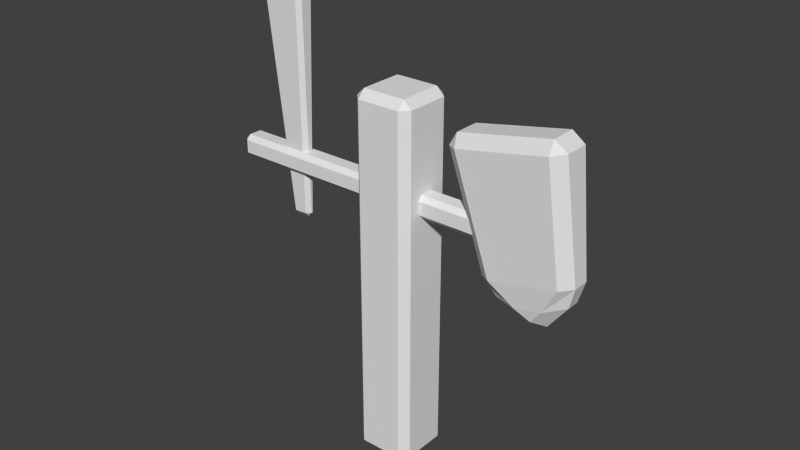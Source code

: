 # Source: Wooden_Dummy.blend  (saved by Blender 2.72.0; exported with 4.5.12 LTS)
import bpy
from mathutils import Matrix  # noqa: F401  (used for matrix-valued properties, if any)

bpy.ops.wm.read_factory_settings(use_empty=True)
scene = bpy.context.scene
scene.name = 'Scene'

# ---- collections
col_collection_1 = bpy.data.collections.new('Collection 1'); scene.collection.children.link(col_collection_1)

# ---- materials (node trees are filled in below, after node groups)
mat_ao = bpy.data.materials.new('AO')
mat_ao.alpha_threshold = 0.0
mat_ao.use_transparent_shadow = False
mat_ao.roughness = 0.5

# ---- material node trees

# ---- world
world_world = bpy.data.worlds.new('World'); scene.world = world_world
world_world.color = (0.05088, 0.05088, 0.05088)
world_world.use_sun_shadow = False
world_world.sun_shadow_jitter_overblur = 0.0
world_world.cycles.sampling_method = 'MANUAL'
world_world.cycles.sample_map_resolution = 256

# ---- meshes
me_cube_001 = bpy.data.meshes.new('Cube.001')
me_cube_001.from_pydata([(-0.1486, -0.06751, 0.005863), (-0.1486, -0.09252, 0.03087), (-0.1736, -0.06751, 0.03087), (-0.1736, 0.06751, 0.03087), (-0.1486, 0.09252, 0.03087), (-0.1486, 0.06751, 0.005863), (-0.01443, 0.09252, 0.03087), (0.01058, 0.06751, 0.03087), (-0.01443, 0.06751, 0.005863), (0.01058, -0.06751, 0.03087), (-0.01443, -0.09252, 0.03087), (-0.01443, -0.06751, 0.005863), (-0.1736, -0.06751, 1.135), (-0.1486, -0.09252, 1.135), (-0.1486, -0.06751, 1.16), (-0.1736, 0.06751, 1.135), (-0.1486, 0.06751, 1.16), (-0.1486, 0.09252, 1.135), (-0.01443, 0.09252, 1.135), (-0.01443, 0.06751, 1.16), (0.01058, 0.06751, 1.135), (0.01058, -0.06751, 1.135), (-0.01443, -0.06751, 1.16), (-0.01443, -0.09252, 1.135)], [], [(0, 5, 8, 11), (20, 21, 9, 7), (22, 19, 16, 14), (17, 18, 6, 4), (23, 13, 1, 10), (0, 1, 2), (3, 4, 5), (6, 7, 8), (9, 10, 11), (12, 13, 14), (15, 16, 17), (18, 19, 20), (21, 22, 23), (1, 13, 12, 2), (14, 16, 15, 12), (17, 4, 3, 15), (5, 0, 2, 3), (16, 19, 18, 17), (20, 7, 6, 18), (8, 5, 4, 6), (19, 22, 21, 20), (23, 10, 9, 21), (11, 8, 7, 9), (22, 14, 13, 23), (0, 11, 10, 1), (12, 15, 3, 2)])
_uv = me_cube_001.uv_layers.new(name='UVMap')
_uv.uv.foreach_set('vector', [0.4154, 0.09097, 0.4154, 0.03731, 0.4859, 0.03731, 0.4859, 0.09097, 0.2087, 0.4759, 0.1377, 0.4759, 0.1377, 0.03731, 0.2087, 0.03731, 0.3055, 0.02738, 0.3055, 0.06532, 0.235, 0.06532, 0.235, 0.02738, 0.235, 0.07937, 0.3055, 0.07937, 0.3055, 0.3895, 0.235, 0.3895, 0.3317, 0.04143, 0.4022, 0.04143, 0.4022, 0.3516, 0.3317, 0.3516, 0.1115, 0.02738, 0.1246, 0.03731, 0.1115, 0.03731, 0.04052, 0.03731, 0.02738, 0.03731, 0.04052, 0.02738, 0.2218, 0.03731, 0.2087, 0.03731, 0.2087, 0.02738, 0.1377, 0.03731, 0.1246, 0.03731, 0.1377, 0.02738, 0.4154, 0.0344, 0.4022, 0.04143, 0.4022, 0.02738, 0.2218, 0.07234, 0.235, 0.06532, 0.235, 0.07937, 0.3055, 0.07937, 0.3055, 0.06532, 0.3186, 0.07234, 0.3186, 0.0344, 0.3317, 0.02738, 0.3317, 0.04143, 0.1246, 0.03731, 0.1246, 0.4759, 0.1115, 0.4759, 0.1115, 0.03731, 0.1115, 0.4859, 0.04052, 0.4859, 0.04052, 0.4759, 0.1115, 0.4759, 0.02738, 0.4759, 0.02738, 0.03731, 0.04052, 0.03731, 0.04052, 0.4759, 0.04052, 0.02738, 0.1115, 0.02738, 0.1115, 0.03731, 0.04052, 0.03731, 0.235, 0.06532, 0.3055, 0.06532, 0.3055, 0.07937, 0.235, 0.07937, 0.2087, 0.4759, 0.2087, 0.03731, 0.2218, 0.03731, 0.2218, 0.4759, 0.4859, 0.03731, 0.4154, 0.03731, 0.4154, 0.02738, 0.4859, 0.02738, 0.2087, 0.4859, 0.1377, 0.4859, 0.1377, 0.4759, 0.2087, 0.4759, 0.1246, 0.4759, 0.1246, 0.03731, 0.1377, 0.03731, 0.1377, 0.4759, 0.1377, 0.02738, 0.2087, 0.02738, 0.2087, 0.03731, 0.1377, 0.03731, 0.3317, 0.02738, 0.4022, 0.02738, 0.4022, 0.04143, 0.3317, 0.04143, 0.4154, 0.09097, 0.4859, 0.09097, 0.4859, 0.1009, 0.4154, 0.1009, 0.1115, 0.4759, 0.04052, 0.4759, 0.04052, 0.03731, 0.1115, 0.03731])
me_cube_001.use_remesh_preserve_volume = False
me_cube_001.use_remesh_preserve_attributes = False
me_cube_001.use_mirror_vertex_groups = False
me_cube_001.update()
me_cube_003 = bpy.data.meshes.new('Cube.003')
me_cube_003.from_pydata([(0.4227, 0.06542, 1.122), (0.4186, 0.03962, 1.158), (0.4583, 0.03833, 1.13), (0.4583, -0.03833, 1.13), (0.4186, -0.03962, 1.158), (0.4227, -0.06542, 1.122), (0.1463, 0.06543, 1.067), (0.1105, 0.03835, 1.06), (0.1353, 0.03962, 1.102), (0.1105, -0.03835, 1.06), (0.1463, -0.06543, 1.067), (0.1353, -0.03962, 1.102), (0.4159, -0.0453, 0.6838), (0.4813, -0.02007, 0.7098), (0.4994, -0.02591, 0.7743), (0.4638, -0.05301, 0.7669), (0.4813, 0.02007, 0.7098), (0.4159, 0.0453, 0.6838), (0.4638, 0.05301, 0.7669), (0.4994, 0.02591, 0.7743), (0.254, 0.053, 0.7224), (0.3334, 0.0453, 0.6663), (0.2614, 0.02015, 0.6635), (0.2185, 0.0259, 0.7147), (0.2185, -0.0259, 0.7147), (0.2614, -0.02015, 0.6635), (0.3334, -0.0453, 0.6663), (0.254, -0.053, 0.7224), (0.3825, -0.03887, 0.6408), (0.3602, -0.007201, 0.6123), (0.4146, -0.007255, 0.6242), (0.4146, 0.007254, 0.6242), (0.3602, 0.0072, 0.6123), (0.3825, 0.03887, 0.6408)], [], [(12, 26, 28), (23, 24, 9, 7), (4, 1, 8, 11), (18, 20, 6, 0), (27, 15, 5, 10), (16, 13, 30, 31), (21, 17, 33), (25, 22, 32, 29), (0, 1, 2), (3, 4, 5), (6, 7, 8), (9, 10, 11), (12, 13, 14, 15), (16, 17, 18, 19), (20, 21, 22, 23), (24, 25, 26, 27), (28, 29, 30), (31, 32, 33), (17, 21, 20, 18), (1, 4, 3, 2), (18, 0, 2, 19), (13, 16, 19, 14), (5, 15, 14, 3), (23, 7, 6, 20), (8, 1, 0, 6), (22, 25, 24, 23), (27, 10, 9, 24), (11, 8, 7, 9), (26, 12, 15, 27), (4, 11, 10, 5), (29, 32, 31, 30), (30, 13, 12, 28), (25, 29, 28, 26), (16, 31, 33, 17), (21, 33, 32, 22), (14, 19, 2, 3)])
_uv = me_cube_003.uv_layers.new(name='UVMap')
_uv.uv.foreach_set('vector', [0.6443, 0.5843, 0.6019, 0.5838, 0.6236, 0.5661, 0.8932, 0.6321, 0.9192, 0.6321, 0.9254, 0.8111, 0.8869, 0.8111, 0.9254, 0.825, 0.9652, 0.825, 0.9652, 0.9706, 0.9254, 0.9706, 0.7418, 0.6209, 0.8494, 0.6195, 0.8686, 0.8003, 0.7271, 0.8003, 0.5683, 0.6195, 0.676, 0.6209, 0.6906, 0.8003, 0.5491, 0.8003, 0.9346, 0.7625, 0.9547, 0.7625, 0.9483, 0.8082, 0.941, 0.8082, 0.8159, 0.5838, 0.7735, 0.5843, 0.7942, 0.5661, 0.9163, 0.5991, 0.896, 0.5991, 0.9025, 0.5526, 0.9098, 0.5526, 0.7271, 0.8003, 0.7256, 0.817, 0.7089, 0.7988, 0.7089, 0.7988, 0.6922, 0.817, 0.6906, 0.8003, 0.8686, 0.8003, 0.8869, 0.7989, 0.8707, 0.817, 0.5309, 0.7989, 0.5491, 0.8003, 0.5471, 0.817, 0.6443, 0.5843, 0.679, 0.5893, 0.6943, 0.6196, 0.676, 0.6209, 0.7387, 0.5893, 0.7735, 0.5843, 0.7418, 0.6209, 0.7235, 0.6196, 0.8494, 0.6195, 0.8159, 0.5838, 0.8516, 0.5881, 0.8677, 0.6178, 0.5501, 0.6178, 0.5662, 0.5881, 0.6019, 0.5838, 0.5683, 0.6195, 0.5567, 0.8464, 0.5357, 0.8437, 0.5567, 0.8252, 0.5519, 0.8197, 0.5309, 0.8382, 0.5309, 0.817, 0.7735, 0.5843, 0.8159, 0.5838, 0.8494, 0.6195, 0.7418, 0.6209, 0.9652, 0.825, 0.9254, 0.825, 0.9261, 0.8082, 0.9646, 0.8082, 0.7418, 0.6209, 0.7271, 0.8003, 0.7089, 0.7988, 0.7235, 0.6196, 0.9547, 0.7625, 0.9346, 0.7625, 0.9317, 0.7294, 0.9577, 0.7294, 0.6906, 0.8003, 0.676, 0.6209, 0.6943, 0.6196, 0.7089, 0.7988, 0.8677, 0.6178, 0.8869, 0.7989, 0.8686, 0.8003, 0.8494, 0.6195, 0.8707, 0.817, 0.7256, 0.817, 0.7271, 0.8003, 0.8686, 0.8003, 0.896, 0.5991, 0.9163, 0.5991, 0.9192, 0.6321, 0.8932, 0.6321, 0.5683, 0.6195, 0.5491, 0.8003, 0.5309, 0.7989, 0.5501, 0.6178, 0.9254, 0.9706, 0.9652, 0.9706, 0.9646, 0.9869, 0.9261, 0.9869, 0.6019, 0.5838, 0.6443, 0.5843, 0.676, 0.6209, 0.5683, 0.6195, 0.6922, 0.817, 0.5471, 0.817, 0.5491, 0.8003, 0.6906, 0.8003, 0.5357, 0.8437, 0.5309, 0.8382, 0.5519, 0.8197, 0.5567, 0.8252, 0.6378, 0.5531, 0.679, 0.5893, 0.6443, 0.5843, 0.6236, 0.5661, 0.5662, 0.5881, 0.6098, 0.5526, 0.6236, 0.5661, 0.6019, 0.5838, 0.7387, 0.5893, 0.78, 0.5531, 0.7942, 0.5661, 0.7735, 0.5843, 0.8159, 0.5838, 0.7942, 0.5661, 0.8079, 0.5526, 0.8516, 0.5881, 0.9577, 0.7294, 0.9317, 0.7294, 0.9254, 0.5526, 0.9639, 0.5526])
me_cube_003.materials.append(mat_ao)
me_cube_003.use_remesh_preserve_volume = False
me_cube_003.use_remesh_preserve_attributes = False
me_cube_003.use_mirror_vertex_groups = False
me_cube_003.update()
me_cube_002 = bpy.data.meshes.new('Cube.002')
me_cube_002.from_pydata([(-0.4769, -0.002133, 0.6663), (-0.4782, -0.01389, 0.6799), (-0.4918, -0.00244, 0.6793), (-0.4918, 0.00244, 0.6793), (-0.4782, 0.01389, 0.6799), (-0.4769, 0.002133, 0.6663), (-0.4384, 0.01389, 0.6816), (-0.4247, 0.00244, 0.6822), (-0.4386, 0.002133, 0.668), (-0.4247, -0.00244, 0.6822), (-0.4384, -0.01389, 0.6816), (-0.4386, -0.002133, 0.668), (-0.5592, -0.01862, 1.387), (-0.5455, -0.03007, 1.387), (-0.5351, -0.03038, 1.415), (-0.5532, -0.01893, 1.412), (-0.5592, 0.01862, 1.387), (-0.5532, 0.01893, 1.412), (-0.5351, 0.03038, 1.415), (-0.5455, 0.03007, 1.387), (-0.4277, 0.03007, 1.392), (-0.4403, 0.03038, 1.419), (-0.422, 0.01893, 1.418), (-0.414, 0.01862, 1.393), (-0.414, -0.01862, 1.393), (-0.422, -0.01893, 1.418), (-0.4403, -0.03038, 1.419), (-0.4277, -0.03007, 1.392), (-0.4907, -0.03038, 1.486), (-0.4835, -0.01893, 1.499), (-0.499, -0.01893, 1.499), (-0.499, 0.01893, 1.499), (-0.4835, 0.01893, 1.499), (-0.4907, 0.03038, 1.486)], [], [(0, 5, 8, 11), (23, 24, 9, 7), (14, 26, 28), (19, 20, 6, 4), (27, 13, 1, 10), (17, 15, 30, 31), (21, 18, 33), (25, 22, 32, 29), (0, 1, 2), (3, 4, 5), (6, 7, 8), (9, 10, 11), (12, 13, 14, 15), (16, 17, 18, 19), (20, 21, 22, 23), (24, 25, 26, 27), (28, 29, 30), (31, 32, 33), (1, 13, 12, 2), (15, 17, 16, 12), (19, 4, 3, 16), (5, 0, 2, 3), (18, 21, 20, 19), (23, 7, 6, 20), (8, 5, 4, 6), (22, 25, 24, 23), (27, 10, 9, 24), (11, 8, 7, 9), (26, 14, 13, 27), (0, 11, 10, 1), (29, 32, 31, 30), (30, 15, 14, 28), (25, 29, 28, 26), (17, 31, 33, 18), (21, 33, 32, 22), (12, 16, 3, 2)])
_uv = me_cube_002.uv_layers.new(name='UVMap')
_uv.uv.foreach_set('vector', [0.4604, 0.574, 0.4554, 0.574, 0.4554, 0.5534, 0.4604, 0.5534, 0.4547, 0.903, 0.4109, 0.903, 0.4299, 0.5252, 0.4356, 0.5252, 0.223, 0.9283, 0.3345, 0.9313, 0.2741, 0.9669, 0.04054, 0.5859, 0.1791, 0.5822, 0.1791, 0.9653, 0.1324, 0.9666, 0.3499, 0.9169, 0.2113, 0.9133, 0.3031, 0.5326, 0.3499, 0.5338, 0.3659, 0.9168, 0.4105, 0.9168, 0.4105, 0.9653, 0.3659, 0.9653, 0.1638, 0.5679, 0.05229, 0.5708, 0.1033, 0.5323, 0.4105, 0.9168, 0.455, 0.9168, 0.455, 0.9652, 0.4105, 0.9652, 0.3049, 0.5252, 0.3031, 0.5326, 0.2871, 0.5321, 0.1163, 0.9671, 0.1324, 0.9666, 0.1341, 0.974, 0.1791, 0.9653, 0.1952, 0.965, 0.1792, 0.9728, 0.3659, 0.5342, 0.3499, 0.5338, 0.3499, 0.5264, 0.1952, 0.9128, 0.2113, 0.9133, 0.223, 0.9283, 0.2018, 0.9264, 0.02447, 0.5864, 0.03104, 0.5728, 0.05229, 0.5708, 0.04054, 0.5859, 0.1791, 0.5822, 0.1638, 0.5679, 0.1853, 0.5687, 0.1952, 0.5819, 0.3659, 0.9173, 0.3561, 0.9305, 0.3345, 0.9313, 0.3499, 0.9169, 0.2741, 0.9669, 0.2823, 0.974, 0.2641, 0.9735, 0.09338, 0.5257, 0.1116, 0.5252, 0.1033, 0.5323, 0.3031, 0.5326, 0.2113, 0.9133, 0.1952, 0.9128, 0.2871, 0.5321, 0.4105, 0.9168, 0.3659, 0.9168, 0.3663, 0.903, 0.4101, 0.903, 0.04054, 0.5859, 0.1324, 0.9666, 0.1163, 0.9671, 0.02447, 0.5864, 0.4554, 0.574, 0.4604, 0.574, 0.4608, 0.5818, 0.455, 0.5818, 0.05229, 0.5708, 0.1638, 0.5679, 0.1791, 0.5822, 0.04054, 0.5859, 0.1952, 0.5819, 0.1952, 0.965, 0.1791, 0.9653, 0.1791, 0.5822, 0.1792, 0.9728, 0.1341, 0.974, 0.1324, 0.9666, 0.1791, 0.9653, 0.455, 0.9168, 0.4105, 0.9168, 0.4109, 0.903, 0.4547, 0.903, 0.3499, 0.9169, 0.3499, 0.5338, 0.3659, 0.5342, 0.3659, 0.9173, 0.4604, 0.5534, 0.4554, 0.5534, 0.455, 0.5456, 0.4608, 0.5456, 0.3345, 0.9313, 0.223, 0.9283, 0.2113, 0.9133, 0.3499, 0.9169, 0.3049, 0.5252, 0.3499, 0.5264, 0.3499, 0.5338, 0.3031, 0.5326, 0.4733, 0.5252, 0.4733, 0.5456, 0.455, 0.5456, 0.455, 0.5252, 0.2641, 0.9735, 0.2018, 0.9264, 0.223, 0.9283, 0.2741, 0.9669, 0.3561, 0.9305, 0.2823, 0.974, 0.2741, 0.9669, 0.3345, 0.9313, 0.03104, 0.5728, 0.09338, 0.5257, 0.1033, 0.5323, 0.05229, 0.5708, 0.1638, 0.5679, 0.1033, 0.5323, 0.1116, 0.5252, 0.1853, 0.5687, 0.4101, 0.903, 0.3663, 0.903, 0.3853, 0.5252, 0.3911, 0.5252])
me_cube_002.use_remesh_preserve_volume = False
me_cube_002.use_remesh_preserve_attributes = False
me_cube_002.use_mirror_vertex_groups = False
me_cube_002.update()
me_cube = bpy.data.meshes.new('Cube')
me_cube.from_pydata([(0.4874, -0.02033, 0.8268), (0.4731, -0.03464, 0.8268), (0.4731, -0.02033, 0.8125), (0.4731, 0.02033, 0.8125), (0.4731, 0.03464, 0.8268), (0.4874, 0.02033, 0.8268), (0.4731, 0.03464, 0.8671), (0.4731, 0.02033, 0.8814), (0.4874, 0.02033, 0.8671), (0.4731, -0.02033, 0.8814), (0.4731, -0.03464, 0.8671), (0.4874, -0.02033, 0.8671), (-0.6521, -0.02033, 0.8124), (-0.6521, -0.03464, 0.8267), (-0.6664, -0.02033, 0.8267), (-0.6521, 0.02033, 0.8124), (-0.6664, 0.02033, 0.8267), (-0.6521, 0.03464, 0.8267), (-0.6521, 0.03464, 0.8671), (-0.6664, 0.02033, 0.8671), (-0.6521, 0.02033, 0.8814), (-0.6521, -0.02033, 0.8814), (-0.6664, -0.02033, 0.8671), (-0.6521, -0.03464, 0.8671)], [], [(0, 5, 8, 11), (20, 21, 9, 7), (22, 19, 16, 14), (17, 18, 6, 4), (23, 13, 1, 10), (0, 1, 2), (3, 4, 5), (6, 7, 8), (9, 10, 11), (12, 13, 14), (15, 16, 17), (18, 19, 20), (21, 22, 23), (1, 13, 12, 2), (14, 16, 15, 12), (17, 4, 3, 15), (5, 0, 2, 3), (16, 19, 18, 17), (20, 7, 6, 18), (8, 5, 4, 6), (19, 22, 21, 20), (23, 10, 9, 21), (11, 8, 7, 9), (22, 14, 13, 23), (0, 11, 10, 1), (12, 15, 3, 2)])
_uv = me_cube.uv_layers.new(name='UVMap')
_uv.uv.foreach_set('vector', [0.9612, 0.05079, 0.9612, 0.0669, 0.9003, 0.0669, 0.9003, 0.05079, 0.652, 0.02333, 0.7134, 0.02333, 0.7134, 0.4693, 0.652, 0.4693, 0.9219, 0.04512, 0.9219, 0.029, 0.9829, 0.029, 0.9829, 0.04512, 0.7567, 0.02334, 0.8177, 0.02333, 0.8177, 0.4693, 0.7567, 0.4693, 0.9003, 0.4749, 0.8393, 0.4749, 0.8393, 0.029, 0.9003, 0.02901, 0.8393, 0.02333, 0.8393, 0.029, 0.8177, 0.029, 0.735, 0.4693, 0.7567, 0.4693, 0.7567, 0.4749, 0.6303, 0.4693, 0.652, 0.4693, 0.652, 0.4749, 0.7134, 0.4693, 0.735, 0.4693, 0.7134, 0.4749, 0.6087, 0.4749, 0.6303, 0.4749, 0.6087, 0.4806, 0.5472, 0.4749, 0.5472, 0.4806, 0.5256, 0.4749, 0.9003, 0.07658, 0.9156, 0.07257, 0.9156, 0.08059, 0.9003, 0.07257, 0.9219, 0.0669, 0.9219, 0.07257, 0.6303, 0.029, 0.6303, 0.4749, 0.6087, 0.4749, 0.6087, 0.029, 0.6087, 0.4806, 0.5472, 0.4806, 0.5472, 0.4749, 0.6087, 0.4749, 0.5256, 0.4749, 0.5256, 0.029, 0.5472, 0.029, 0.5472, 0.4749, 0.5472, 0.02333, 0.6087, 0.02333, 0.6087, 0.029, 0.5472, 0.029, 0.9829, 0.029, 0.9219, 0.029, 0.9219, 0.02333, 0.9829, 0.02333, 0.652, 0.02333, 0.652, 0.4693, 0.6303, 0.4693, 0.6303, 0.02334, 0.8177, 0.4749, 0.7567, 0.4749, 0.7567, 0.4693, 0.8177, 0.4693, 0.9219, 0.029, 0.9219, 0.04512, 0.9003, 0.04512, 0.9003, 0.029, 0.735, 0.02334, 0.735, 0.4693, 0.7134, 0.4693, 0.7134, 0.02333, 0.7134, 0.4749, 0.652, 0.4749, 0.652, 0.4693, 0.7134, 0.4693, 0.9219, 0.04512, 0.9829, 0.04512, 0.9829, 0.05079, 0.9219, 0.05079, 0.8393, 0.02333, 0.9003, 0.02334, 0.9003, 0.02901, 0.8393, 0.029, 0.6087, 0.4749, 0.5472, 0.4749, 0.5472, 0.029, 0.6087, 0.029])
me_cube.use_remesh_preserve_volume = False
me_cube.use_remesh_preserve_attributes = False
me_cube.use_mirror_vertex_groups = False
me_cube.update()

# ---- objects
ob_base = bpy.data.objects.new('Base', me_cube_001)
ob_shield = bpy.data.objects.new('Shield', me_cube_003)
ob_sword = bpy.data.objects.new('Sword', me_cube_002)
ob_cross = bpy.data.objects.new('Cross', me_cube)

# ---- transforms, parenting, visibility, modifiers, constraints
ob_base.location = (0.1246, 0.0, 0.0)
ob_base.lineart.crease_threshold = 0.0
ob_shield.parent = ob_base
ob_shield.matrix_parent_inverse = Matrix(((1.0, 0.0, 0.0, -0.1246), (0.0, 1.0, 0.0, 0.0), (0.0, 0.0, 1.0, 0.0), (0.0, 0.0, 0.0, 1.0)))
ob_shield.location = (0.1246, 0.0, 0.0)
ob_shield.lineart.crease_threshold = 0.0
ob_sword.parent = ob_base
ob_sword.matrix_parent_inverse = Matrix(((1.0, 0.0, 0.0, -0.1246), (0.0, 1.0, 0.0, 0.0), (0.0, 0.0, 1.0, 0.0), (0.0, 0.0, 0.0, 1.0)))
ob_sword.location = (0.1246, 0.0, 0.0)
ob_sword.lineart.crease_threshold = 0.0
ob_cross.parent = ob_base
ob_cross.matrix_parent_inverse = Matrix(((1.0, 0.0, 0.0, -0.1246), (0.0, 1.0, 0.0, 0.0), (0.0, 0.0, 1.0, 0.0), (0.0, 0.0, 0.0, 1.0)))
ob_cross.location = (0.1246, 0.0, 0.0)
ob_cross.lineart.crease_threshold = 0.0

# ---- collection membership
col_collection_1.objects.link(ob_base)
col_collection_1.objects.link(ob_shield)
col_collection_1.objects.link(ob_sword)
col_collection_1.objects.link(ob_cross)

# ---- scene / render settings (as saved in the file)
scene.frame_start = 1; scene.frame_end = 250; scene.frame_set(1)
scene.render.engine = 'BLENDER_EEVEE_NEXT'
scene.render.resolution_percentage = 50
scene.render.dither_intensity = 0.0
scene.render.use_bake_clear = False
scene.render.bake_margin = 4
scene.cycles.use_denoising = False
scene.cycles.samples = 10
scene.cycles.sampling_pattern = 'TABULATED_SOBOL'
scene.cycles.light_sampling_threshold = 0.0
scene.cycles.use_adaptive_sampling = False
scene.cycles.use_light_tree = False
scene.cycles.blur_glossy = 0.0
scene.cycles.pixel_filter_type = 'GAUSSIAN'
scene.cycles.sample_clamp_indirect = 0.0
scene.view_settings.view_transform = 'Standard'
bpy.context.view_layer.update()

# ---- added for rendering (the .blend has no active camera and no usable light): camera, sun
cam_auto = bpy.data.cameras.new('AutoCamera')
cam_auto.lens = 50.0
cam_auto.sensor_width = 36.0
cam_auto.clip_end = 1000.0
ob_auto_camera = bpy.data.objects.new('AutoCamera', cam_auto)
scene.collection.objects.link(ob_auto_camera)
ob_auto_camera.location = (1.80239, -2.11358, 2.16166)
ob_auto_camera.rotation_euler = (1.09748, -7.21219e-08, 0.694738)
scene.camera = ob_auto_camera
light_auto_sun = bpy.data.lights.new('AutoSun', 'SUN')
light_auto_sun.energy = 3.0
light_auto_sun.angle = 0.0523599
ob_auto_sun = bpy.data.objects.new('AutoSun', light_auto_sun)
scene.collection.objects.link(ob_auto_sun)
ob_auto_sun.rotation_euler = (0.872665, 0.174533, 0.523599)
bpy.context.view_layer.update()
